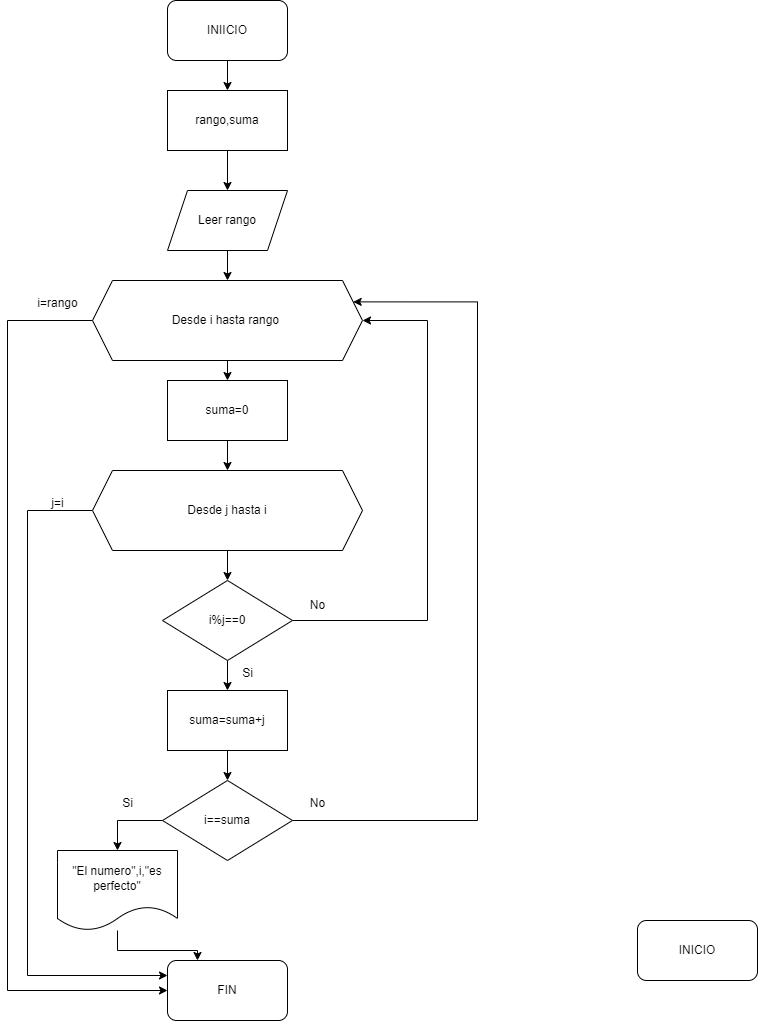

The diagram above was exported from draw.io. Its source (the exported page's mxGraphModel, read from the mxfile embedded in the PNG):
<mxGraphModel dx="1301" dy="1926" grid="1" gridSize="10" guides="1" tooltips="1" connect="1" arrows="1" fold="1" page="1" pageScale="1" pageWidth="827" pageHeight="1169" math="0" shadow="0">
  <root>
    <mxCell id="0" />
    <mxCell id="1" parent="0" />
    <mxCell id="VKnkCKaSd58JUfIiT8ue-1" value="INICIO" style="rounded=1;whiteSpace=wrap;html=1;" vertex="1" parent="1">
      <mxGeometry x="350" y="130" width="120" height="60" as="geometry" />
    </mxCell>
    <mxCell id="VKnkCKaSd58JUfIiT8ue-6" style="edgeStyle=orthogonalEdgeStyle;rounded=0;orthogonalLoop=1;jettySize=auto;html=1;exitX=0.5;exitY=1;exitDx=0;exitDy=0;entryX=0.5;entryY=0;entryDx=0;entryDy=0;" edge="1" parent="1" source="VKnkCKaSd58JUfIiT8ue-2" target="VKnkCKaSd58JUfIiT8ue-5">
      <mxGeometry relative="1" as="geometry" />
    </mxCell>
    <mxCell id="VKnkCKaSd58JUfIiT8ue-2" value="rango,suma" style="rounded=0;whiteSpace=wrap;html=1;" vertex="1" parent="1">
      <mxGeometry x="-120" y="-700" width="120" height="60" as="geometry" />
    </mxCell>
    <mxCell id="VKnkCKaSd58JUfIiT8ue-4" style="edgeStyle=orthogonalEdgeStyle;rounded=0;orthogonalLoop=1;jettySize=auto;html=1;exitX=0.5;exitY=1;exitDx=0;exitDy=0;entryX=0.5;entryY=0;entryDx=0;entryDy=0;" edge="1" parent="1" source="VKnkCKaSd58JUfIiT8ue-3" target="VKnkCKaSd58JUfIiT8ue-2">
      <mxGeometry relative="1" as="geometry" />
    </mxCell>
    <mxCell id="VKnkCKaSd58JUfIiT8ue-3" value="INIICIO" style="rounded=1;whiteSpace=wrap;html=1;" vertex="1" parent="1">
      <mxGeometry x="-120" y="-790" width="120" height="60" as="geometry" />
    </mxCell>
    <mxCell id="VKnkCKaSd58JUfIiT8ue-15" style="edgeStyle=orthogonalEdgeStyle;rounded=0;orthogonalLoop=1;jettySize=auto;html=1;exitX=0.5;exitY=1;exitDx=0;exitDy=0;entryX=0.5;entryY=0;entryDx=0;entryDy=0;" edge="1" parent="1" source="VKnkCKaSd58JUfIiT8ue-5" target="VKnkCKaSd58JUfIiT8ue-7">
      <mxGeometry relative="1" as="geometry" />
    </mxCell>
    <mxCell id="VKnkCKaSd58JUfIiT8ue-5" value="Leer rango" style="shape=parallelogram;perimeter=parallelogramPerimeter;whiteSpace=wrap;html=1;fixedSize=1;" vertex="1" parent="1">
      <mxGeometry x="-120" y="-600" width="120" height="60" as="geometry" />
    </mxCell>
    <mxCell id="VKnkCKaSd58JUfIiT8ue-17" style="edgeStyle=orthogonalEdgeStyle;rounded=0;orthogonalLoop=1;jettySize=auto;html=1;exitX=0.5;exitY=1;exitDx=0;exitDy=0;entryX=0.5;entryY=0;entryDx=0;entryDy=0;" edge="1" parent="1" source="VKnkCKaSd58JUfIiT8ue-7" target="VKnkCKaSd58JUfIiT8ue-8">
      <mxGeometry relative="1" as="geometry" />
    </mxCell>
    <mxCell id="VKnkCKaSd58JUfIiT8ue-32" style="edgeStyle=orthogonalEdgeStyle;rounded=0;orthogonalLoop=1;jettySize=auto;html=1;exitX=0;exitY=0.5;exitDx=0;exitDy=0;entryX=0;entryY=0.5;entryDx=0;entryDy=0;" edge="1" parent="1" source="VKnkCKaSd58JUfIiT8ue-7" target="VKnkCKaSd58JUfIiT8ue-25">
      <mxGeometry relative="1" as="geometry">
        <Array as="points">
          <mxPoint x="-280" y="-470" />
          <mxPoint x="-280" y="200" />
        </Array>
      </mxGeometry>
    </mxCell>
    <mxCell id="VKnkCKaSd58JUfIiT8ue-7" value="Desde i hasta rango&amp;nbsp;" style="shape=hexagon;perimeter=hexagonPerimeter2;whiteSpace=wrap;html=1;fixedSize=1;" vertex="1" parent="1">
      <mxGeometry x="-195" y="-510" width="270" height="80" as="geometry" />
    </mxCell>
    <mxCell id="VKnkCKaSd58JUfIiT8ue-16" style="edgeStyle=orthogonalEdgeStyle;rounded=0;orthogonalLoop=1;jettySize=auto;html=1;exitX=0.5;exitY=1;exitDx=0;exitDy=0;entryX=0.5;entryY=0;entryDx=0;entryDy=0;" edge="1" parent="1" source="VKnkCKaSd58JUfIiT8ue-8" target="VKnkCKaSd58JUfIiT8ue-11">
      <mxGeometry relative="1" as="geometry" />
    </mxCell>
    <mxCell id="VKnkCKaSd58JUfIiT8ue-8" value="suma=0" style="rounded=0;whiteSpace=wrap;html=1;" vertex="1" parent="1">
      <mxGeometry x="-120" y="-410" width="120" height="60" as="geometry" />
    </mxCell>
    <mxCell id="VKnkCKaSd58JUfIiT8ue-18" style="edgeStyle=orthogonalEdgeStyle;rounded=0;orthogonalLoop=1;jettySize=auto;html=1;exitX=0.5;exitY=1;exitDx=0;exitDy=0;entryX=0.5;entryY=0;entryDx=0;entryDy=0;" edge="1" parent="1" source="VKnkCKaSd58JUfIiT8ue-11" target="VKnkCKaSd58JUfIiT8ue-12">
      <mxGeometry relative="1" as="geometry" />
    </mxCell>
    <mxCell id="VKnkCKaSd58JUfIiT8ue-34" style="edgeStyle=orthogonalEdgeStyle;rounded=0;orthogonalLoop=1;jettySize=auto;html=1;exitX=0;exitY=0.5;exitDx=0;exitDy=0;entryX=0;entryY=0.25;entryDx=0;entryDy=0;" edge="1" parent="1" source="VKnkCKaSd58JUfIiT8ue-11" target="VKnkCKaSd58JUfIiT8ue-25">
      <mxGeometry relative="1" as="geometry">
        <Array as="points">
          <mxPoint x="-260" y="-280" />
          <mxPoint x="-260" y="185" />
        </Array>
      </mxGeometry>
    </mxCell>
    <mxCell id="VKnkCKaSd58JUfIiT8ue-11" value="Desde j hasta i" style="shape=hexagon;perimeter=hexagonPerimeter2;whiteSpace=wrap;html=1;fixedSize=1;" vertex="1" parent="1">
      <mxGeometry x="-195" y="-320" width="270" height="80" as="geometry" />
    </mxCell>
    <mxCell id="VKnkCKaSd58JUfIiT8ue-21" style="edgeStyle=orthogonalEdgeStyle;rounded=0;orthogonalLoop=1;jettySize=auto;html=1;exitX=0.5;exitY=1;exitDx=0;exitDy=0;entryX=0.5;entryY=0;entryDx=0;entryDy=0;" edge="1" parent="1" source="VKnkCKaSd58JUfIiT8ue-12" target="VKnkCKaSd58JUfIiT8ue-19">
      <mxGeometry relative="1" as="geometry" />
    </mxCell>
    <mxCell id="VKnkCKaSd58JUfIiT8ue-23" style="edgeStyle=orthogonalEdgeStyle;rounded=0;orthogonalLoop=1;jettySize=auto;html=1;exitX=1;exitY=0.5;exitDx=0;exitDy=0;entryX=1;entryY=0.5;entryDx=0;entryDy=0;" edge="1" parent="1" source="VKnkCKaSd58JUfIiT8ue-12" target="VKnkCKaSd58JUfIiT8ue-7">
      <mxGeometry relative="1" as="geometry">
        <Array as="points">
          <mxPoint x="140" y="-170" />
          <mxPoint x="140" y="-470" />
        </Array>
      </mxGeometry>
    </mxCell>
    <mxCell id="VKnkCKaSd58JUfIiT8ue-12" value="i%j==0" style="rhombus;whiteSpace=wrap;html=1;" vertex="1" parent="1">
      <mxGeometry x="-125" y="-210" width="130" height="80" as="geometry" />
    </mxCell>
    <mxCell id="VKnkCKaSd58JUfIiT8ue-31" style="edgeStyle=orthogonalEdgeStyle;rounded=0;orthogonalLoop=1;jettySize=auto;html=1;exitX=0.5;exitY=1;exitDx=0;exitDy=0;" edge="1" parent="1" source="VKnkCKaSd58JUfIiT8ue-19" target="VKnkCKaSd58JUfIiT8ue-26">
      <mxGeometry relative="1" as="geometry" />
    </mxCell>
    <mxCell id="VKnkCKaSd58JUfIiT8ue-19" value="suma=suma+j" style="rounded=0;whiteSpace=wrap;html=1;" vertex="1" parent="1">
      <mxGeometry x="-120" y="-100" width="120" height="60" as="geometry" />
    </mxCell>
    <mxCell id="VKnkCKaSd58JUfIiT8ue-22" value="Si" style="text;html=1;align=center;verticalAlign=middle;resizable=0;points=[];autosize=1;strokeColor=none;fillColor=none;" vertex="1" parent="1">
      <mxGeometry x="-55" y="-132" width="30" height="30" as="geometry" />
    </mxCell>
    <mxCell id="VKnkCKaSd58JUfIiT8ue-24" value="No" style="text;html=1;align=center;verticalAlign=middle;resizable=0;points=[];autosize=1;strokeColor=none;fillColor=none;" vertex="1" parent="1">
      <mxGeometry x="10" y="-200" width="40" height="30" as="geometry" />
    </mxCell>
    <mxCell id="VKnkCKaSd58JUfIiT8ue-25" value="FIN" style="rounded=1;whiteSpace=wrap;html=1;" vertex="1" parent="1">
      <mxGeometry x="-120" y="170" width="120" height="60" as="geometry" />
    </mxCell>
    <mxCell id="VKnkCKaSd58JUfIiT8ue-36" style="edgeStyle=orthogonalEdgeStyle;rounded=0;orthogonalLoop=1;jettySize=auto;html=1;exitX=0;exitY=0.5;exitDx=0;exitDy=0;entryX=0.5;entryY=0;entryDx=0;entryDy=0;" edge="1" parent="1" source="VKnkCKaSd58JUfIiT8ue-26" target="VKnkCKaSd58JUfIiT8ue-27">
      <mxGeometry relative="1" as="geometry" />
    </mxCell>
    <mxCell id="VKnkCKaSd58JUfIiT8ue-39" style="edgeStyle=orthogonalEdgeStyle;rounded=0;orthogonalLoop=1;jettySize=auto;html=1;exitX=1;exitY=0.5;exitDx=0;exitDy=0;entryX=1;entryY=0.25;entryDx=0;entryDy=0;" edge="1" parent="1" source="VKnkCKaSd58JUfIiT8ue-26" target="VKnkCKaSd58JUfIiT8ue-7">
      <mxGeometry relative="1" as="geometry">
        <Array as="points">
          <mxPoint x="190" y="30" />
          <mxPoint x="190" y="-489" />
        </Array>
      </mxGeometry>
    </mxCell>
    <mxCell id="VKnkCKaSd58JUfIiT8ue-26" value="i==suma" style="rhombus;whiteSpace=wrap;html=1;" vertex="1" parent="1">
      <mxGeometry x="-125" y="-10" width="130" height="80" as="geometry" />
    </mxCell>
    <mxCell id="VKnkCKaSd58JUfIiT8ue-38" style="edgeStyle=orthogonalEdgeStyle;rounded=0;orthogonalLoop=1;jettySize=auto;html=1;entryX=0.25;entryY=0;entryDx=0;entryDy=0;" edge="1" parent="1" source="VKnkCKaSd58JUfIiT8ue-27" target="VKnkCKaSd58JUfIiT8ue-25">
      <mxGeometry relative="1" as="geometry" />
    </mxCell>
    <mxCell id="VKnkCKaSd58JUfIiT8ue-27" value="&quot;El numero&quot;,i,&quot;es perfecto&quot;" style="shape=document;whiteSpace=wrap;html=1;boundedLbl=1;" vertex="1" parent="1">
      <mxGeometry x="-230" y="60" width="120" height="80" as="geometry" />
    </mxCell>
    <mxCell id="VKnkCKaSd58JUfIiT8ue-33" value="i=rango" style="text;html=1;align=center;verticalAlign=middle;resizable=0;points=[];autosize=1;strokeColor=none;fillColor=none;" vertex="1" parent="1">
      <mxGeometry x="-260" y="-502" width="60" height="30" as="geometry" />
    </mxCell>
    <mxCell id="VKnkCKaSd58JUfIiT8ue-35" value="j=i" style="text;html=1;align=center;verticalAlign=middle;resizable=0;points=[];autosize=1;strokeColor=none;fillColor=none;" vertex="1" parent="1">
      <mxGeometry x="-250" y="-302" width="40" height="30" as="geometry" />
    </mxCell>
    <mxCell id="VKnkCKaSd58JUfIiT8ue-37" value="Si" style="text;html=1;align=center;verticalAlign=middle;resizable=0;points=[];autosize=1;strokeColor=none;fillColor=none;" vertex="1" parent="1">
      <mxGeometry x="-175" y="-2" width="30" height="30" as="geometry" />
    </mxCell>
    <mxCell id="VKnkCKaSd58JUfIiT8ue-40" value="No" style="text;html=1;align=center;verticalAlign=middle;resizable=0;points=[];autosize=1;strokeColor=none;fillColor=none;" vertex="1" parent="1">
      <mxGeometry x="10" y="-2" width="40" height="30" as="geometry" />
    </mxCell>
  </root>
</mxGraphModel>